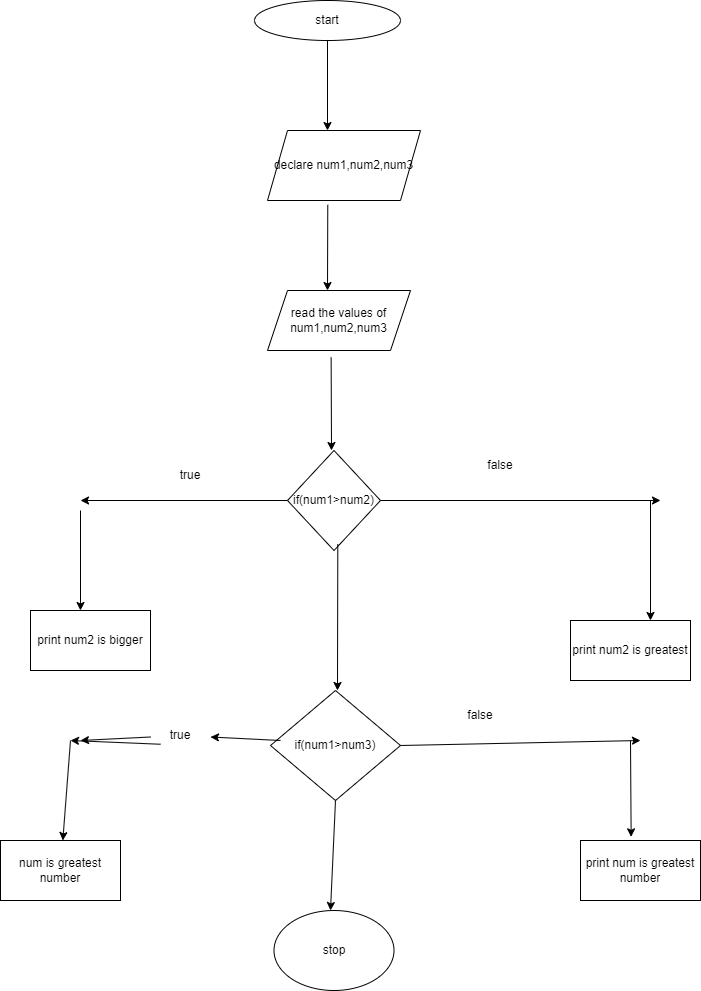

The diagram above was exported from draw.io. Its source (the exported page's mxGraphModel, read from the mxfile embedded in the PNG):
<mxGraphModel dx="794" dy="509" grid="1" gridSize="10" guides="1" tooltips="1" connect="1" arrows="1" fold="1" page="1" pageScale="1" pageWidth="827" pageHeight="1169" math="0" shadow="0">
  <root>
    <mxCell id="0" />
    <mxCell id="1" parent="0" />
    <mxCell id="tNsvY8IE15EkvTLlcz3--1" value="start" style="ellipse;whiteSpace=wrap;html=1;" vertex="1" parent="1">
      <mxGeometry x="354" y="40" width="146" height="40" as="geometry" />
    </mxCell>
    <mxCell id="tNsvY8IE15EkvTLlcz3--2" value="" style="endArrow=classic;html=1;rounded=0;exitX=0.5;exitY=1;exitDx=0;exitDy=0;" edge="1" parent="1" source="tNsvY8IE15EkvTLlcz3--1">
      <mxGeometry width="50" height="50" relative="1" as="geometry">
        <mxPoint x="380" y="290" as="sourcePoint" />
        <mxPoint x="427" y="170" as="targetPoint" />
      </mxGeometry>
    </mxCell>
    <mxCell id="tNsvY8IE15EkvTLlcz3--3" value="declare num1,num2,num3" style="shape=parallelogram;perimeter=parallelogramPerimeter;whiteSpace=wrap;html=1;fixedSize=1;" vertex="1" parent="1">
      <mxGeometry x="367" y="170" width="153" height="70" as="geometry" />
    </mxCell>
    <mxCell id="tNsvY8IE15EkvTLlcz3--4" value="" style="endArrow=classic;html=1;rounded=0;exitX=0.394;exitY=1.062;exitDx=0;exitDy=0;exitPerimeter=0;" edge="1" parent="1" source="tNsvY8IE15EkvTLlcz3--3">
      <mxGeometry width="50" height="50" relative="1" as="geometry">
        <mxPoint x="380" y="290" as="sourcePoint" />
        <mxPoint x="427" y="330" as="targetPoint" />
      </mxGeometry>
    </mxCell>
    <mxCell id="tNsvY8IE15EkvTLlcz3--5" value="read the values of num1,num2,num3" style="shape=parallelogram;perimeter=parallelogramPerimeter;whiteSpace=wrap;html=1;fixedSize=1;" vertex="1" parent="1">
      <mxGeometry x="367" y="330" width="143" height="60" as="geometry" />
    </mxCell>
    <mxCell id="tNsvY8IE15EkvTLlcz3--6" value="" style="endArrow=classic;html=1;rounded=0;exitX=0.445;exitY=1.117;exitDx=0;exitDy=0;exitPerimeter=0;" edge="1" parent="1" source="tNsvY8IE15EkvTLlcz3--5">
      <mxGeometry width="50" height="50" relative="1" as="geometry">
        <mxPoint x="380" y="480" as="sourcePoint" />
        <mxPoint x="431" y="490" as="targetPoint" />
      </mxGeometry>
    </mxCell>
    <mxCell id="tNsvY8IE15EkvTLlcz3--7" value="if(num1&amp;gt;num2)" style="rhombus;whiteSpace=wrap;html=1;" vertex="1" parent="1">
      <mxGeometry x="387" y="490" width="93" height="100" as="geometry" />
    </mxCell>
    <mxCell id="tNsvY8IE15EkvTLlcz3--9" value="" style="endArrow=classic;html=1;rounded=0;" edge="1" parent="1" source="tNsvY8IE15EkvTLlcz3--7">
      <mxGeometry width="50" height="50" relative="1" as="geometry">
        <mxPoint x="380" y="480" as="sourcePoint" />
        <mxPoint x="180" y="540" as="targetPoint" />
      </mxGeometry>
    </mxCell>
    <mxCell id="tNsvY8IE15EkvTLlcz3--10" value="" style="endArrow=classic;html=1;rounded=0;exitX=1;exitY=0.5;exitDx=0;exitDy=0;" edge="1" parent="1" source="tNsvY8IE15EkvTLlcz3--7">
      <mxGeometry width="50" height="50" relative="1" as="geometry">
        <mxPoint x="380" y="480" as="sourcePoint" />
        <mxPoint x="760" y="540" as="targetPoint" />
      </mxGeometry>
    </mxCell>
    <mxCell id="tNsvY8IE15EkvTLlcz3--11" value="true" style="text;html=1;strokeColor=none;fillColor=none;align=center;verticalAlign=middle;whiteSpace=wrap;rounded=0;" vertex="1" parent="1">
      <mxGeometry x="260" y="500" width="60" height="30" as="geometry" />
    </mxCell>
    <mxCell id="tNsvY8IE15EkvTLlcz3--12" value="false" style="text;html=1;strokeColor=none;fillColor=none;align=center;verticalAlign=middle;whiteSpace=wrap;rounded=0;" vertex="1" parent="1">
      <mxGeometry x="570" y="490" width="60" height="30" as="geometry" />
    </mxCell>
    <mxCell id="tNsvY8IE15EkvTLlcz3--13" value="" style="endArrow=classic;html=1;rounded=0;" edge="1" parent="1">
      <mxGeometry width="50" height="50" relative="1" as="geometry">
        <mxPoint x="180" y="550" as="sourcePoint" />
        <mxPoint x="180" y="650" as="targetPoint" />
      </mxGeometry>
    </mxCell>
    <mxCell id="tNsvY8IE15EkvTLlcz3--14" value="print num2 is bigger" style="rounded=0;whiteSpace=wrap;html=1;" vertex="1" parent="1">
      <mxGeometry x="130" y="650" width="120" height="60" as="geometry" />
    </mxCell>
    <mxCell id="tNsvY8IE15EkvTLlcz3--15" value="" style="endArrow=classic;html=1;rounded=0;" edge="1" parent="1">
      <mxGeometry width="50" height="50" relative="1" as="geometry">
        <mxPoint x="750" y="540" as="sourcePoint" />
        <mxPoint x="750" y="660" as="targetPoint" />
      </mxGeometry>
    </mxCell>
    <mxCell id="tNsvY8IE15EkvTLlcz3--16" value="print num2 is greatest" style="rounded=0;whiteSpace=wrap;html=1;" vertex="1" parent="1">
      <mxGeometry x="670" y="660" width="120" height="60" as="geometry" />
    </mxCell>
    <mxCell id="tNsvY8IE15EkvTLlcz3--17" value="" style="endArrow=classic;html=1;rounded=0;exitX=0.541;exitY=0.937;exitDx=0;exitDy=0;exitPerimeter=0;" edge="1" parent="1" source="tNsvY8IE15EkvTLlcz3--7">
      <mxGeometry width="50" height="50" relative="1" as="geometry">
        <mxPoint x="380" y="680" as="sourcePoint" />
        <mxPoint x="437" y="730" as="targetPoint" />
      </mxGeometry>
    </mxCell>
    <mxCell id="tNsvY8IE15EkvTLlcz3--18" value="if(num1&amp;gt;num3)" style="rhombus;whiteSpace=wrap;html=1;" vertex="1" parent="1">
      <mxGeometry x="370" y="730" width="130" height="110" as="geometry" />
    </mxCell>
    <mxCell id="tNsvY8IE15EkvTLlcz3--19" value="" style="endArrow=classic;html=1;rounded=0;exitX=0.5;exitY=1;exitDx=0;exitDy=0;" edge="1" parent="1" source="tNsvY8IE15EkvTLlcz3--18">
      <mxGeometry width="50" height="50" relative="1" as="geometry">
        <mxPoint x="430" y="910" as="sourcePoint" />
        <mxPoint x="430" y="950" as="targetPoint" />
      </mxGeometry>
    </mxCell>
    <mxCell id="tNsvY8IE15EkvTLlcz3--20" value="" style="endArrow=classic;html=1;rounded=0;" edge="1" parent="1">
      <mxGeometry width="50" height="50" relative="1" as="geometry">
        <mxPoint x="260" y="783.75" as="sourcePoint" />
        <mxPoint x="170" y="780" as="targetPoint" />
      </mxGeometry>
    </mxCell>
    <mxCell id="tNsvY8IE15EkvTLlcz3--21" value="" style="endArrow=classic;html=1;rounded=0;exitX=1;exitY=0.5;exitDx=0;exitDy=0;" edge="1" parent="1" source="tNsvY8IE15EkvTLlcz3--18">
      <mxGeometry width="50" height="50" relative="1" as="geometry">
        <mxPoint x="610" y="790" as="sourcePoint" />
        <mxPoint x="740" y="780" as="targetPoint" />
      </mxGeometry>
    </mxCell>
    <mxCell id="tNsvY8IE15EkvTLlcz3--22" value="" style="endArrow=classic;html=1;rounded=0;" edge="1" parent="1" target="tNsvY8IE15EkvTLlcz3--23">
      <mxGeometry width="50" height="50" relative="1" as="geometry">
        <mxPoint x="170" y="780" as="sourcePoint" />
        <mxPoint x="160" y="910" as="targetPoint" />
      </mxGeometry>
    </mxCell>
    <mxCell id="tNsvY8IE15EkvTLlcz3--23" value="num is greatest number" style="rounded=0;whiteSpace=wrap;html=1;" vertex="1" parent="1">
      <mxGeometry x="100" y="880" width="120" height="60" as="geometry" />
    </mxCell>
    <mxCell id="tNsvY8IE15EkvTLlcz3--24" value="print num is greatest number" style="rounded=0;whiteSpace=wrap;html=1;" vertex="1" parent="1">
      <mxGeometry x="680" y="880" width="120" height="60" as="geometry" />
    </mxCell>
    <mxCell id="tNsvY8IE15EkvTLlcz3--25" value="" style="endArrow=classic;html=1;rounded=0;entryX=0.422;entryY=-0.061;entryDx=0;entryDy=0;entryPerimeter=0;" edge="1" parent="1" target="tNsvY8IE15EkvTLlcz3--24">
      <mxGeometry width="50" height="50" relative="1" as="geometry">
        <mxPoint x="730" y="780" as="sourcePoint" />
        <mxPoint x="430" y="930" as="targetPoint" />
      </mxGeometry>
    </mxCell>
    <mxCell id="tNsvY8IE15EkvTLlcz3--26" value="stop" style="ellipse;whiteSpace=wrap;html=1;" vertex="1" parent="1">
      <mxGeometry x="373.5" y="950" width="120" height="80" as="geometry" />
    </mxCell>
    <mxCell id="tNsvY8IE15EkvTLlcz3--28" value="" style="endArrow=classic;html=1;rounded=0;" edge="1" parent="1" source="tNsvY8IE15EkvTLlcz3--29">
      <mxGeometry width="50" height="50" relative="1" as="geometry">
        <mxPoint x="380" y="780" as="sourcePoint" />
        <mxPoint x="180" y="780" as="targetPoint" />
      </mxGeometry>
    </mxCell>
    <mxCell id="tNsvY8IE15EkvTLlcz3--30" value="" style="endArrow=classic;html=1;rounded=0;" edge="1" parent="1" target="tNsvY8IE15EkvTLlcz3--29">
      <mxGeometry width="50" height="50" relative="1" as="geometry">
        <mxPoint x="380" y="780" as="sourcePoint" />
        <mxPoint x="180" y="780" as="targetPoint" />
      </mxGeometry>
    </mxCell>
    <mxCell id="tNsvY8IE15EkvTLlcz3--29" value="true" style="text;html=1;strokeColor=none;fillColor=none;align=center;verticalAlign=middle;whiteSpace=wrap;rounded=0;" vertex="1" parent="1">
      <mxGeometry x="250" y="760" width="60" height="30" as="geometry" />
    </mxCell>
    <mxCell id="tNsvY8IE15EkvTLlcz3--31" value="false" style="text;html=1;strokeColor=none;fillColor=none;align=center;verticalAlign=middle;whiteSpace=wrap;rounded=0;" vertex="1" parent="1">
      <mxGeometry x="550" y="740" width="60" height="30" as="geometry" />
    </mxCell>
  </root>
</mxGraphModel>